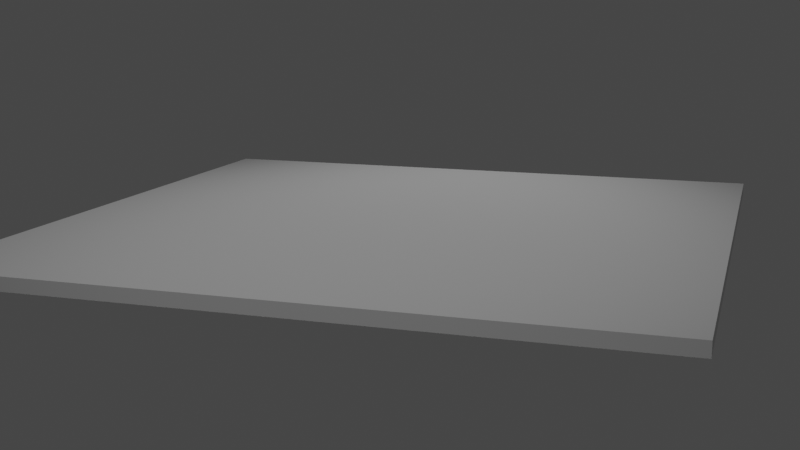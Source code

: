 # Source: scene.blend  (saved by Blender 4.2.66; exported with 4.5.12 LTS)
import bpy
from mathutils import Matrix  # noqa: F401  (used for matrix-valued properties, if any)

bpy.ops.wm.read_factory_settings(use_empty=True)
scene = bpy.context.scene
scene.name = 'Scene'

# ---- collections
col_camera = bpy.data.collections.new('Camera'); scene.collection.children.link(col_camera)
col_mainobj = bpy.data.collections.new('MainObj'); scene.collection.children.link(col_mainobj)

# ---- world
world_world = bpy.data.worlds.new('World'); scene.world = world_world
world_world.use_nodes = True; world_world.node_tree.nodes.clear()
_N = world_world.node_tree.nodes; _L = world_world.node_tree.links
n0 = _N.new('ShaderNodeOutputWorld'); n0.name = 'World Output'; n0.location = (300, 300)
n1 = _N.new('ShaderNodeBackground'); n1.name = 'Background'; n1.location = (10, 300)
n1.inputs[0].default_value = (0.05088, 0.05088, 0.05088, 1.0)
_L.new(n1.outputs[0], n0.inputs[0])
n0.is_active_output = True
world_world.color = (0.05088, 0.05088, 0.05088)
world_world.use_sun_shadow = False
world_world.sun_shadow_jitter_overblur = 0.0

# ---- cameras
cam_campos = bpy.data.cameras.new('CamPos')
cam_campos.sensor_fit = 'VERTICAL'
cam_campos.lens = 31.0
cam_campos.sensor_height = 12.0

# ---- lights
light_spot_002 = bpy.data.lights.new('Spot.002', 'SPOT')
light_spot_002.transmission_factor = 0.0
light_spot_002.energy = 1500.0
light_spot_002.shadow_soft_size = 0.68
light_spot_002.shadow_maximum_resolution = 0.006
light_spot_002.use_absolute_resolution = True
light_spot_002.spot_blend = 1.0
light_spot_002.spot_size = 0.6109
light_spot_002.use_soft_falloff = False
light_spot_001 = bpy.data.lights.new('Spot.001', 'SPOT')
light_spot_001.transmission_factor = 0.0
light_spot_001.energy = 1000.0
light_spot_001.shadow_soft_size = 0.68
light_spot_001.shadow_maximum_resolution = 0.006
light_spot_001.use_absolute_resolution = True
light_spot_001.spot_blend = 1.0
light_spot_001.spot_size = 0.6912
light_spot_001.use_soft_falloff = False

# ---- meshes
me_cube = bpy.data.meshes.new('Cube')
me_cube.from_pydata([(-2.5, -2.5, -0.05), (-2.5, -2.5, 0.05), (-2.5, 2.5, -0.05), (-2.5, 2.5, 0.05), (2.5, -2.5, -0.05), (2.5, -2.5, 0.05), (2.5, 2.5, -0.05), (2.5, 2.5, 0.05)], [], [(0, 1, 3, 2), (2, 3, 7, 6), (6, 7, 5, 4), (4, 5, 1, 0), (2, 6, 4, 0), (7, 3, 1, 5)])
_uv = me_cube.uv_layers.new(name='UVMap')
_uv.uv.foreach_set('vector', [0.375, 0.0, 0.625, 0.0, 0.625, 0.25, 0.375, 0.25, 0.375, 0.25, 0.625, 0.25, 0.625, 0.5, 0.375, 0.5, 0.375, 0.5, 0.625, 0.5, 0.625, 0.75, 0.375, 0.75, 0.375, 0.75, 0.625, 0.75, 0.625, 1.0, 0.375, 1.0, 0.125, 0.5, 0.375, 0.5, 0.375, 0.75, 0.125, 0.75, 0.625, 0.5, 0.875, 0.5, 0.875, 0.75, 0.625, 0.75])
me_cube.update()

# ---- objects
ob_spot_001 = bpy.data.objects.new('Spot.001', light_spot_002)
ob_spot_002 = bpy.data.objects.new('Spot.002', light_spot_001)
ob_skybox = bpy.data.objects.new('SkyBox', None)
ob_camdof = bpy.data.objects.new('CamDof', None)
ob_campos = bpy.data.objects.new('CamPos', cam_campos)
ob_camlook = bpy.data.objects.new('CamLook', None)
ob_maincube = bpy.data.objects.new('MainCube', me_cube)

# ---- transforms, parenting, visibility, modifiers, constraints
ob_spot_001.location = (10.06, -0.1509, 7.811)
ob_spot_001.rotation_euler = (0.8142, 0.4785, 1.139)
ob_spot_001.scale = (1.248, 1.248, 1.248)
ob_spot_002.location = (-10.23, 0.3755, 10.44)
ob_spot_002.rotation_euler = (0.6894, 0.3661, -2.062)
ob_spot_002.scale = (1.248, 1.248, 1.248)
ob_skybox.location = (0.0, 0.0, 0.0)
ob_camdof.location = (0.0, 0.0, 0.0)
ob_campos.location = (-8.458, -2.732, 1.857)
ob_campos.rotation_euler = (1.571, -0.0, 0.0)
_c = ob_campos.constraints.new('TRACK_TO'); _c.name = 'Track To'
_c.target = ob_camlook
ob_camlook.location = (0.0, 0.0, 0.0)
ob_maincube.location = (0.0, 0.0, 0.0)

# ---- collection membership
scene.collection.objects.link(ob_spot_001)
scene.collection.objects.link(ob_spot_002)
scene.collection.objects.link(ob_skybox)
col_camera.objects.link(ob_camdof)
col_camera.objects.link(ob_campos)
col_camera.objects.link(ob_camlook)
col_mainobj.objects.link(ob_maincube)

# ---- scene / render settings (as saved in the file)
scene.camera = ob_campos
scene.frame_start = 1; scene.frame_end = 10185; scene.frame_set(1138)
scene.render.engine = 'BLENDER_EEVEE_NEXT'
scene.render.fps = 60
scene.cycles.sampling_pattern = 'TABULATED_SOBOL'
scene.cycles.use_light_tree = False
scene.view_settings.view_transform = 'Filmic'
bpy.context.view_layer.update()
